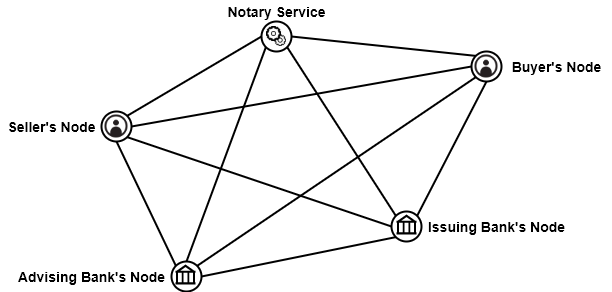

The diagram above was exported from draw.io. Its source (the exported page's mxGraphModel, read from the mxfile embedded in the PNG):
<mxGraphModel dx="803" dy="466" grid="1" gridSize="10" guides="1" tooltips="1" connect="1" arrows="1" fold="1" page="1" pageScale="1" pageWidth="850" pageHeight="1100" math="0" shadow="0">
  <root>
    <mxCell id="0" />
    <mxCell id="1" parent="0" />
    <mxCell id="2" value="" style="ellipse;whiteSpace=wrap;html=1;aspect=fixed;strokeWidth=2;" vertex="1" parent="1">
      <mxGeometry x="410" y="110" width="30" height="30" as="geometry" />
    </mxCell>
    <mxCell id="3" value="" style="ellipse;whiteSpace=wrap;html=1;aspect=fixed;strokeWidth=2;" vertex="1" parent="1">
      <mxGeometry x="250" y="200" width="30" height="30" as="geometry" />
    </mxCell>
    <mxCell id="4" value="" style="ellipse;whiteSpace=wrap;html=1;aspect=fixed;strokeWidth=2;" vertex="1" parent="1">
      <mxGeometry x="320" y="350" width="30" height="30" as="geometry" />
    </mxCell>
    <mxCell id="5" value="" style="ellipse;whiteSpace=wrap;html=1;aspect=fixed;strokeWidth=2;" vertex="1" parent="1">
      <mxGeometry x="620" y="140" width="30" height="30" as="geometry" />
    </mxCell>
    <mxCell id="6" value="" style="ellipse;whiteSpace=wrap;html=1;aspect=fixed;strokeWidth=2;" vertex="1" parent="1">
      <mxGeometry x="540" y="300" width="30" height="30" as="geometry" />
    </mxCell>
    <mxCell id="7" value="" style="endArrow=none;html=1;entryX=0;entryY=0.5;entryDx=0;entryDy=0;exitX=1;exitY=0;exitDx=0;exitDy=0;strokeWidth=2;" edge="1" source="3" target="2" parent="1">
      <mxGeometry width="50" height="50" relative="1" as="geometry">
        <mxPoint x="420" y="320" as="sourcePoint" />
        <mxPoint x="470" y="270" as="targetPoint" />
      </mxGeometry>
    </mxCell>
    <mxCell id="8" value="" style="endArrow=none;html=1;entryX=0;entryY=1;entryDx=0;entryDy=0;exitX=0.5;exitY=0;exitDx=0;exitDy=0;strokeWidth=2;" edge="1" source="4" target="2" parent="1">
      <mxGeometry width="50" height="50" relative="1" as="geometry">
        <mxPoint x="285.6066017177982" y="214.39339828220182" as="sourcePoint" />
        <mxPoint x="420" y="135" as="targetPoint" />
      </mxGeometry>
    </mxCell>
    <mxCell id="9" value="" style="endArrow=none;html=1;entryX=1;entryY=1;entryDx=0;entryDy=0;exitX=0;exitY=0;exitDx=0;exitDy=0;strokeWidth=2;" edge="1" source="6" target="2" parent="1">
      <mxGeometry width="50" height="50" relative="1" as="geometry">
        <mxPoint x="295.6066017177982" y="224.39339828220182" as="sourcePoint" />
        <mxPoint x="430" y="145" as="targetPoint" />
      </mxGeometry>
    </mxCell>
    <mxCell id="10" value="" style="endArrow=none;html=1;entryX=1;entryY=0.5;entryDx=0;entryDy=0;exitX=0;exitY=0;exitDx=0;exitDy=0;strokeWidth=2;" edge="1" source="5" target="2" parent="1">
      <mxGeometry width="50" height="50" relative="1" as="geometry">
        <mxPoint x="305.6066017177982" y="234.39339828220182" as="sourcePoint" />
        <mxPoint x="440" y="155" as="targetPoint" />
      </mxGeometry>
    </mxCell>
    <mxCell id="11" value="" style="endArrow=none;html=1;entryX=0;entryY=0.5;entryDx=0;entryDy=0;exitX=1;exitY=0.5;exitDx=0;exitDy=0;strokeWidth=2;" edge="1" source="3" target="5" parent="1">
      <mxGeometry width="50" height="50" relative="1" as="geometry">
        <mxPoint x="315.6066017177982" y="244.39339828220182" as="sourcePoint" />
        <mxPoint x="450" y="165" as="targetPoint" />
      </mxGeometry>
    </mxCell>
    <mxCell id="12" value="" style="endArrow=none;html=1;entryX=0;entryY=0.5;entryDx=0;entryDy=0;exitX=1;exitY=1;exitDx=0;exitDy=0;strokeWidth=2;" edge="1" source="3" target="6" parent="1">
      <mxGeometry width="50" height="50" relative="1" as="geometry">
        <mxPoint x="325.6066017177982" y="254.39339828220182" as="sourcePoint" />
        <mxPoint x="460" y="175" as="targetPoint" />
      </mxGeometry>
    </mxCell>
    <mxCell id="13" value="" style="endArrow=none;html=1;entryX=0;entryY=0;entryDx=0;entryDy=0;exitX=0.5;exitY=1;exitDx=0;exitDy=0;strokeWidth=2;" edge="1" source="3" target="4" parent="1">
      <mxGeometry width="50" height="50" relative="1" as="geometry">
        <mxPoint x="335.6066017177982" y="264.3933982822018" as="sourcePoint" />
        <mxPoint x="470" y="185" as="targetPoint" />
      </mxGeometry>
    </mxCell>
    <mxCell id="14" value="" style="endArrow=none;html=1;entryX=0;entryY=1;entryDx=0;entryDy=0;exitX=1;exitY=0.5;exitDx=0;exitDy=0;strokeWidth=2;" edge="1" source="4" target="6" parent="1">
      <mxGeometry width="50" height="50" relative="1" as="geometry">
        <mxPoint x="345.6066017177982" y="274.3933982822018" as="sourcePoint" />
        <mxPoint x="480" y="195" as="targetPoint" />
      </mxGeometry>
    </mxCell>
    <mxCell id="15" value="" style="endArrow=none;html=1;exitX=1;exitY=0;exitDx=0;exitDy=0;entryX=0;entryY=1;entryDx=0;entryDy=0;strokeWidth=2;" edge="1" target="5" parent="1">
      <mxGeometry width="50" height="50" relative="1" as="geometry">
        <mxPoint x="345.6066017177982" y="354.3933982822018" as="sourcePoint" />
        <mxPoint x="590" y="200" as="targetPoint" />
      </mxGeometry>
    </mxCell>
    <mxCell id="16" value="" style="endArrow=none;html=1;entryX=0.5;entryY=1;entryDx=0;entryDy=0;exitX=1;exitY=0;exitDx=0;exitDy=0;strokeWidth=2;" edge="1" source="6" target="5" parent="1">
      <mxGeometry width="50" height="50" relative="1" as="geometry">
        <mxPoint x="355.6066017177982" y="364.3933982822018" as="sourcePoint" />
        <mxPoint x="634.3933982822018" y="175.60660171779818" as="targetPoint" />
      </mxGeometry>
    </mxCell>
    <mxCell id="17" value="Notary Service" style="text;html=1;align=center;verticalAlign=middle;resizable=0;points=[];autosize=1;strokeWidth=2;fontSize=14;fontStyle=1" vertex="1" parent="1">
      <mxGeometry x="370" y="90" width="110" height="20" as="geometry" />
    </mxCell>
    <mxCell id="18" value="Buyer's Node" style="text;html=1;align=center;verticalAlign=middle;resizable=0;points=[];autosize=1;strokeWidth=2;fontSize=14;fontStyle=1" vertex="1" parent="1">
      <mxGeometry x="650" y="145" width="110" height="20" as="geometry" />
    </mxCell>
    <mxCell id="19" value="Issuing Bank's Node" style="text;html=1;align=center;verticalAlign=middle;resizable=0;points=[];autosize=1;strokeWidth=2;fontSize=14;fontStyle=1" vertex="1" parent="1">
      <mxGeometry x="570" y="305" width="150" height="20" as="geometry" />
    </mxCell>
    <mxCell id="20" value="Advising Bank's Node" style="text;html=1;align=center;verticalAlign=middle;resizable=0;points=[];autosize=1;strokeWidth=2;fontSize=14;fontStyle=1" vertex="1" parent="1">
      <mxGeometry x="160" y="355" width="160" height="20" as="geometry" />
    </mxCell>
    <mxCell id="21" value="Seller's Node" style="text;html=1;align=center;verticalAlign=middle;resizable=0;points=[];autosize=1;strokeWidth=2;fontSize=14;fontStyle=1" vertex="1" parent="1">
      <mxGeometry x="150" y="205" width="100" height="20" as="geometry" />
    </mxCell>
    <mxCell id="22" value="" style="shape=image;html=1;verticalAlign=top;verticalLabelPosition=bottom;labelBackgroundColor=#ffffff;imageAspect=0;aspect=fixed;image=https://cdn2.iconfinder.com/data/icons/miscellaneous-12/24/miscellaneous-12-128.png;strokeWidth=2;fontSize=14;" vertex="1" parent="1">
      <mxGeometry x="415" y="115" width="20" height="20" as="geometry" />
    </mxCell>
    <mxCell id="23" value="" style="shape=image;html=1;verticalAlign=top;verticalLabelPosition=bottom;labelBackgroundColor=#ffffff;imageAspect=0;aspect=fixed;image=https://cdn0.iconfinder.com/data/icons/pinpoint-interface/48/profile-128.png;strokeWidth=2;fontSize=14;" vertex="1" parent="1">
      <mxGeometry x="623.5" y="143.5" width="23" height="23" as="geometry" />
    </mxCell>
    <mxCell id="24" value="" style="shape=image;html=1;verticalAlign=top;verticalLabelPosition=bottom;labelBackgroundColor=#ffffff;imageAspect=0;aspect=fixed;image=https://cdn0.iconfinder.com/data/icons/pinpoint-interface/48/profile-128.png;strokeWidth=2;fontSize=14;" vertex="1" parent="1">
      <mxGeometry x="253.5" y="203.5" width="23" height="23" as="geometry" />
    </mxCell>
    <mxCell id="25" value="" style="shape=mxgraph.signs.travel.bank;html=1;fillColor=#000000;strokeColor=none;verticalLabelPosition=bottom;verticalAlign=top;align=center;fontSize=14;" vertex="1" parent="1">
      <mxGeometry x="545" y="303" width="20" height="20" as="geometry" />
    </mxCell>
    <mxCell id="26" value="" style="shape=mxgraph.signs.travel.bank;html=1;fillColor=#000000;strokeColor=none;verticalLabelPosition=bottom;verticalAlign=top;align=center;fontSize=14;" vertex="1" parent="1">
      <mxGeometry x="324" y="353" width="20" height="20" as="geometry" />
    </mxCell>
  </root>
</mxGraphModel>